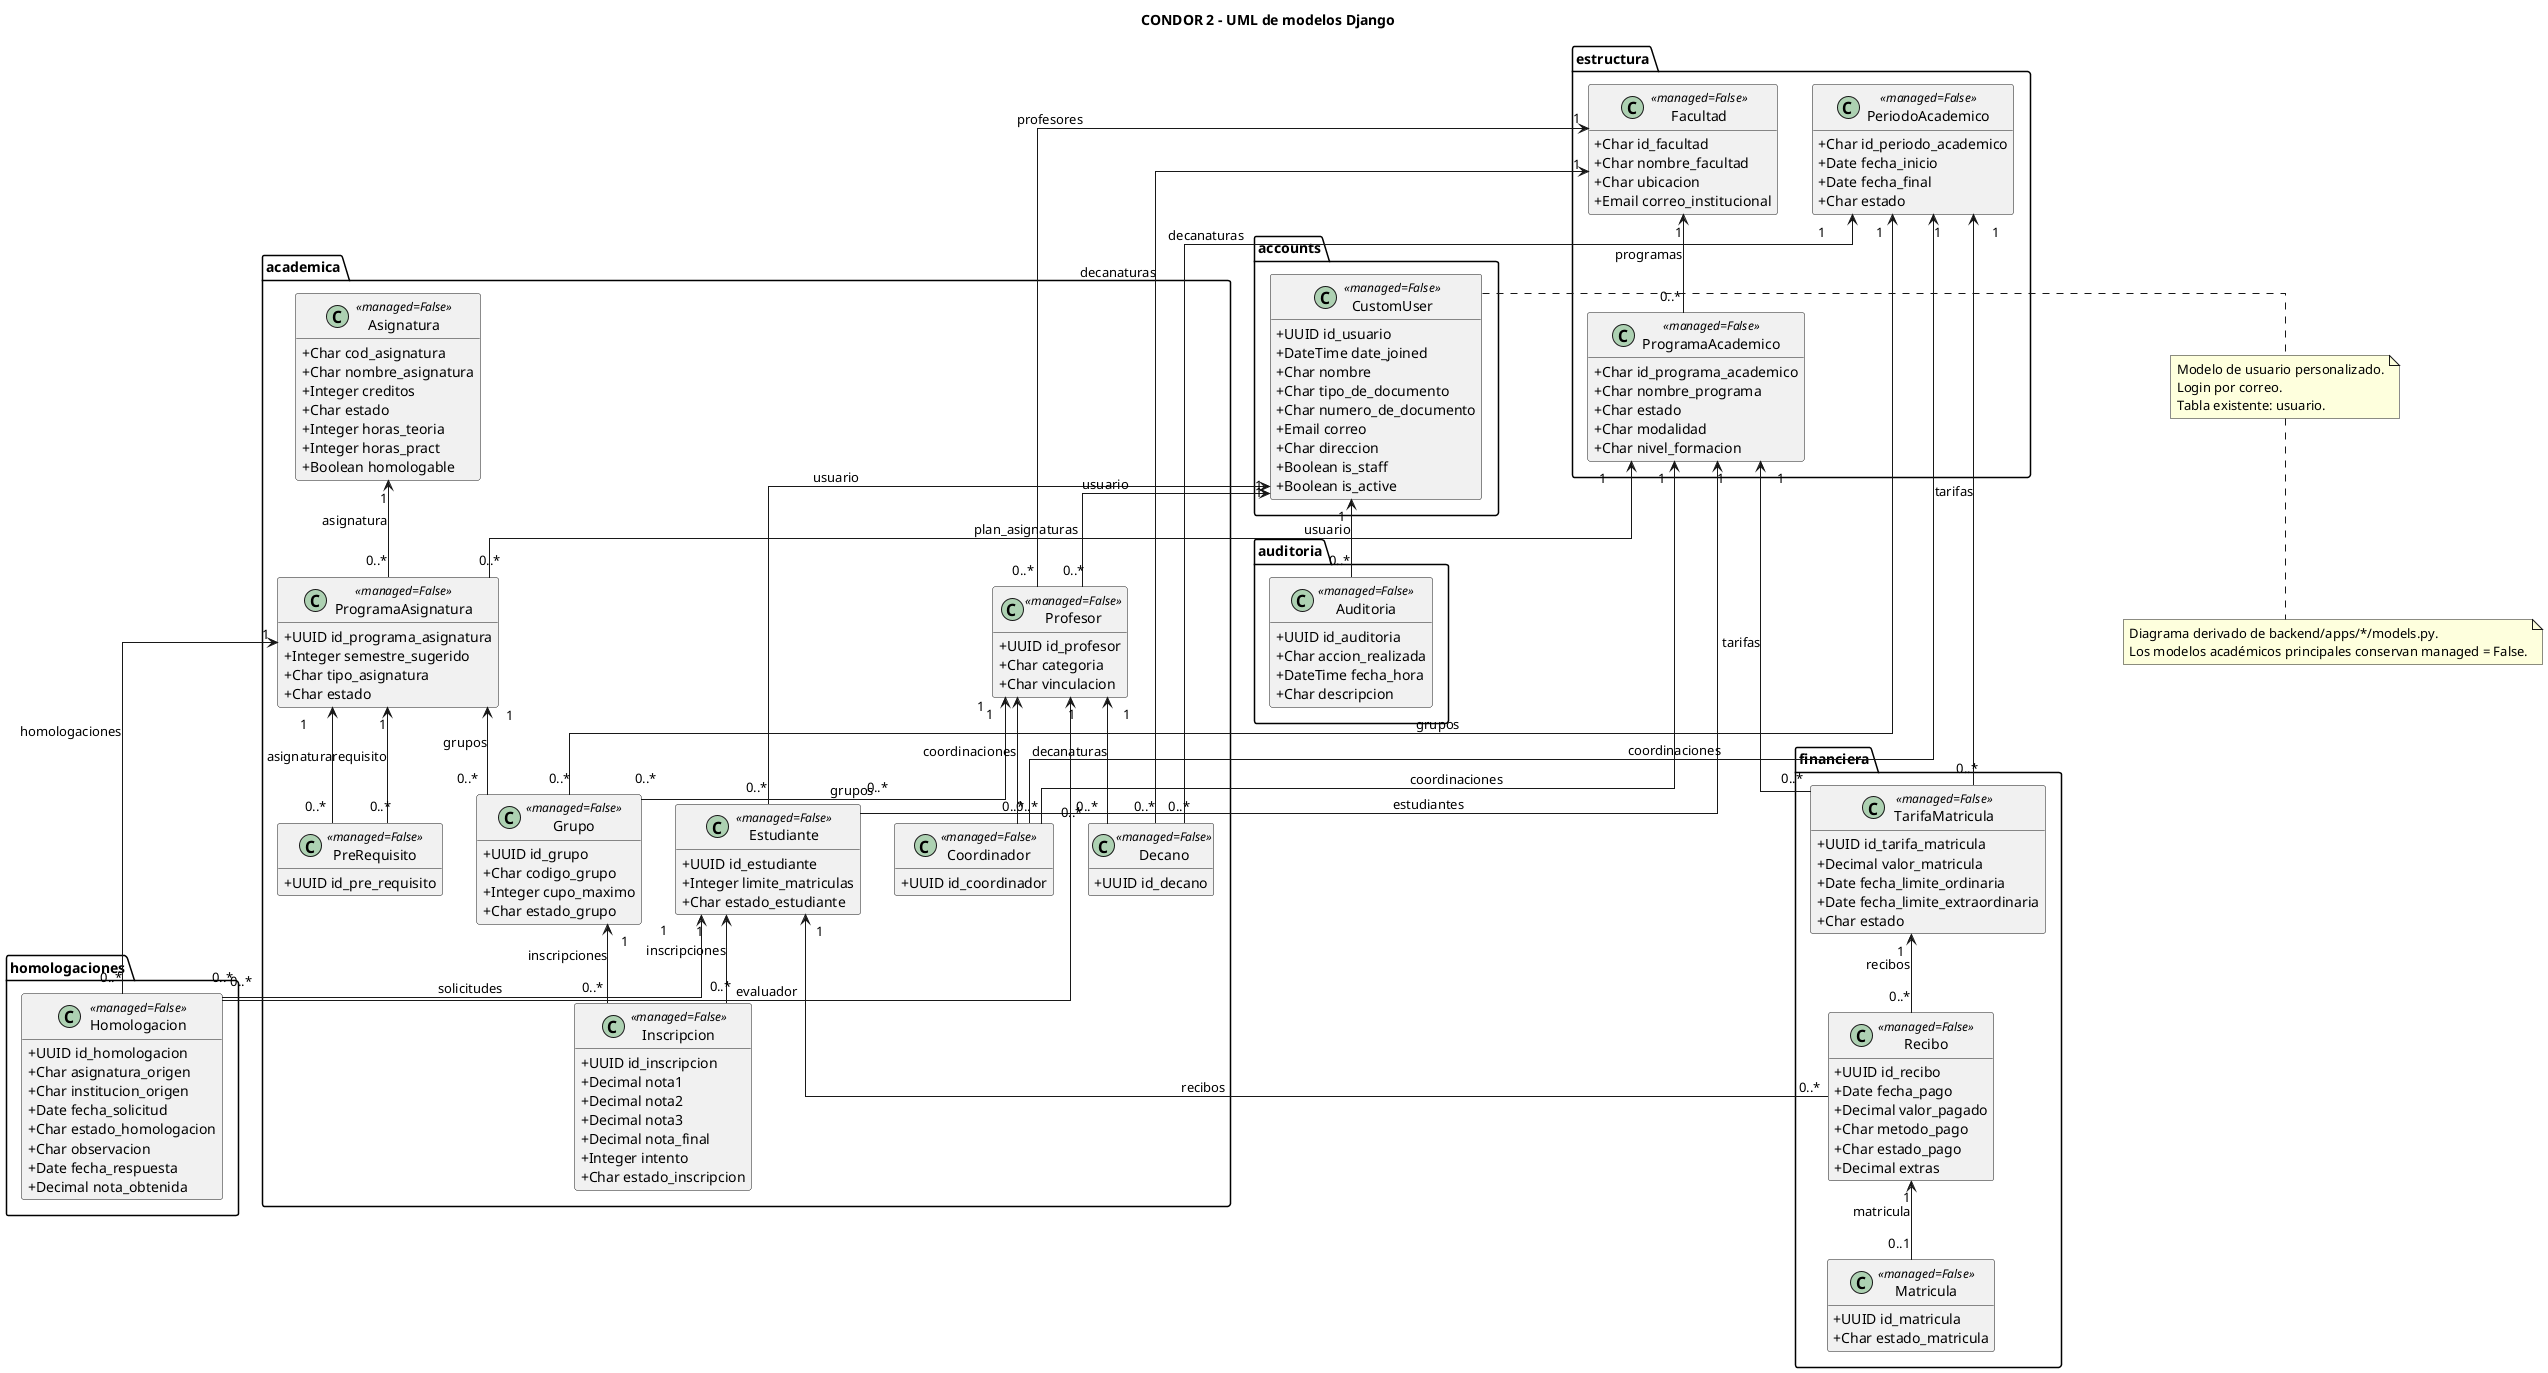

The diagram above was rendered by PlantUML. Its source (embedded in the PNG):
@startuml
title CONDOR 2 - UML de modelos Django
skinparam classAttributeIconSize 0
skinparam linetype ortho
hide empty methods

package "accounts" {
  class CustomUser <<managed=False>> {
    +UUID id_usuario
    +DateTime date_joined
    +Char nombre
    +Char tipo_de_documento
    +Char numero_de_documento
    +Email correo
    +Char direccion
    +Boolean is_staff
    +Boolean is_active
  }
}

package "estructura" {
  class Facultad <<managed=False>> {
    +Char id_facultad
    +Char nombre_facultad
    +Char ubicacion
    +Email correo_institucional
  }

  class ProgramaAcademico <<managed=False>> {
    +Char id_programa_academico
    +Char nombre_programa
    +Char estado
    +Char modalidad
    +Char nivel_formacion
  }

  class PeriodoAcademico <<managed=False>> {
    +Char id_periodo_academico
    +Date fecha_inicio
    +Date fecha_final
    +Char estado
  }
}

package "academica" {
  class Asignatura <<managed=False>> {
    +Char cod_asignatura
    +Char nombre_asignatura
    +Integer creditos
    +Char estado
    +Integer horas_teoria
    +Integer horas_pract
    +Boolean homologable
  }

  class ProgramaAsignatura <<managed=False>> {
    +UUID id_programa_asignatura
    +Integer semestre_sugerido
    +Char tipo_asignatura
    +Char estado
  }

  class PreRequisito <<managed=False>> {
    +UUID id_pre_requisito
  }

  class Estudiante <<managed=False>> {
    +UUID id_estudiante
    +Integer limite_matriculas
    +Char estado_estudiante
  }

  class Profesor <<managed=False>> {
    +UUID id_profesor
    +Char categoria
    +Char vinculacion
  }

  class Decano <<managed=False>> {
    +UUID id_decano
  }

  class Coordinador <<managed=False>> {
    +UUID id_coordinador
  }

  class Grupo <<managed=False>> {
    +UUID id_grupo
    +Char codigo_grupo
    +Integer cupo_maximo
    +Char estado_grupo
  }

  class Inscripcion <<managed=False>> {
    +UUID id_inscripcion
    +Decimal nota1
    +Decimal nota2
    +Decimal nota3
    +Decimal nota_final
    +Integer intento
    +Char estado_inscripcion
  }
}

package "financiera" {
  class TarifaMatricula <<managed=False>> {
    +UUID id_tarifa_matricula
    +Decimal valor_matricula
    +Date fecha_limite_ordinaria
    +Date fecha_limite_extraordinaria
    +Char estado
  }

  class Recibo <<managed=False>> {
    +UUID id_recibo
    +Date fecha_pago
    +Decimal valor_pagado
    +Char metodo_pago
    +Char estado_pago
    +Decimal extras
  }

  class Matricula <<managed=False>> {
    +UUID id_matricula
    +Char estado_matricula
  }
}

package "homologaciones" {
  class Homologacion <<managed=False>> {
    +UUID id_homologacion
    +Char asignatura_origen
    +Char institucion_origen
    +Date fecha_solicitud
    +Char estado_homologacion
    +Char observacion
    +Date fecha_respuesta
    +Decimal nota_obtenida
  }
}

package "auditoria" {
  class Auditoria <<managed=False>> {
    +UUID id_auditoria
    +Char accion_realizada
    +DateTime fecha_hora
    +Char descripcion
  }
}

Facultad "1" <-- "0..*" ProgramaAcademico : programas
Facultad "1" <-- "0..*" Profesor : profesores
Facultad "1" <-- "0..*" Decano : decanaturas
ProgramaAcademico "1" <-- "0..*" ProgramaAsignatura : plan_asignaturas
ProgramaAcademico "1" <-- "0..*" Estudiante : estudiantes
ProgramaAcademico "1" <-- "0..*" Coordinador : coordinaciones
PeriodoAcademico "1" <-- "0..*" Grupo : grupos
PeriodoAcademico "1" <-- "0..*" TarifaMatricula : tarifas
PeriodoAcademico "1" <-- "0..*" Decano : decanaturas
PeriodoAcademico "1" <-- "0..*" Coordinador : coordinaciones
CustomUser "1" <-- "0..*" Estudiante : usuario
CustomUser "1" <-- "0..*" Profesor : usuario
CustomUser "1" <-- "0..*" Auditoria : usuario
Asignatura "1" <-- "0..*" ProgramaAsignatura : asignatura
ProgramaAsignatura "1" <-- "0..*" Grupo : grupos
ProgramaAsignatura "1" <-- "0..*" Homologacion : homologaciones
ProgramaAsignatura "1" <-- "0..*" PreRequisito : asignatura
ProgramaAsignatura "1" <-- "0..*" PreRequisito : requisito
Profesor "1" <-- "0..*" Grupo : grupos
Profesor "1" <-- "0..*" Decano : decanaturas
Profesor "1" <-- "0..*" Coordinador : coordinaciones
Profesor "1" <-- "0..*" Homologacion : evaluador
Grupo "1" <-- "0..*" Inscripcion : inscripciones
Estudiante "1" <-- "0..*" Inscripcion : inscripciones
Estudiante "1" <-- "0..*" Recibo : recibos
Estudiante "1" <-- "0..*" Homologacion : solicitudes
ProgramaAcademico "1" <-- "0..*" TarifaMatricula : tarifas
TarifaMatricula "1" <-- "0..*" Recibo : recibos
Recibo "1" <-- "0..1" Matricula : matricula

note right of CustomUser
  Modelo de usuario personalizado.
  Login por correo.
  Tabla existente: usuario.
end note

note bottom
  Diagrama derivado de backend/apps/*/models.py.
  Los modelos académicos principales conservan managed = False.
end note
@enduml